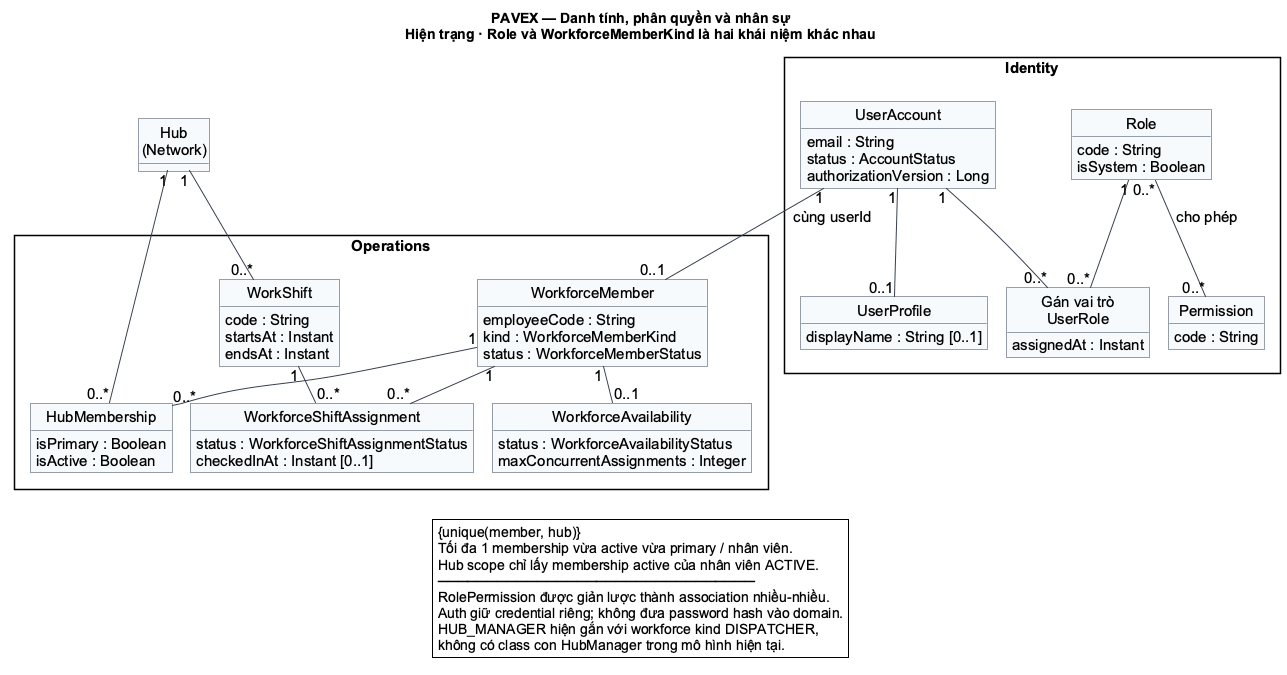

The diagram above was rendered by PlantUML. Its source (embedded in the PNG):
@startuml
!include style.puml
title PAVEX — Danh tính, phân quyền và nhân sự\nHiện trạng · Role và WorkforceMemberKind là hai khái niệm khác nhau
package "Identity" {
  class UserAccount {
    email : String
    status : AccountStatus
    authorizationVersion : Long
  }
  class UserProfile {
    displayName : String [0..1]
  }
  class Role {
    code : String
    isSystem : Boolean
  }
  class Permission {
    code : String
  }
  class "Gán vai trò\nUserRole" as UserRole {
    assignedAt : Instant
  }
}
package "Operations" {
  class WorkforceMember {
    employeeCode : String
    kind : WorkforceMemberKind
    status : WorkforceMemberStatus
  }
  class HubMembership {
    isPrimary : Boolean
    isActive : Boolean
  }
  class WorkforceAvailability {
    status : WorkforceAvailabilityStatus
    maxConcurrentAssignments : Integer
  }
  class WorkShift {
    code : String
    startsAt : Instant
    endsAt : Instant
  }
  class WorkforceShiftAssignment {
    status : WorkforceShiftAssignmentStatus
    checkedInAt : Instant [0..1]
  }
}
class "Hub\n(Network)" as Hub
UserAccount "1" -- "0..1" UserProfile
UserAccount "1" -- "0..*" UserRole
Role "1" -- "0..*" UserRole
Role "0..*" -- "0..*" Permission : cho phép
UserAccount "1" -- "0..1" WorkforceMember : cùng userId
WorkforceMember "1" -- "0..*" HubMembership
Hub "1" -- "0..*" HubMembership
WorkforceMember "1" -- "0..1" WorkforceAvailability
Hub "1" -- "0..*" WorkShift
WorkShift "1" -- "0..*" WorkforceShiftAssignment
WorkforceMember "1" -- "0..*" WorkforceShiftAssignment
legend bottom
  {unique(member, hub)}
  Tối đa 1 membership vừa active vừa primary / nhân viên.
  Hub scope chỉ lấy membership active của nhân viên ACTIVE.
  ────────────────────────────────
  RolePermission được giản lược thành association nhiều-nhiều.
  Auth giữ credential riêng; không đưa password hash vào domain.
  HUB_MANAGER hiện gắn với workforce kind DISPATCHER,
  không có class con HubManager trong mô hình hiện tại.
endlegend
@enduml